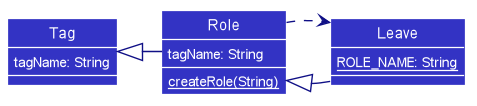

The diagram above was rendered by PlantUML. Its source (embedded in the PNG):
@startuml








skinparam BackgroundColor #FFFFFFF

skinparam Shadowing false

skinparam Class {
    FontColor #FFFFFF
    BorderThickness 1
    BorderColor #FFFFFF
    StereotypeFontColor #FFFFFF
    FontName Arial
}

skinparam Actor {
    BorderColor #000000
    Color #000000
    FontName Arial
}

skinparam Sequence {
    MessageAlign center
    BoxFontSize 15
    BoxPadding 0
    BoxFontColor #FFFFFF
    FontName Arial
}

skinparam Participant {
    FontColor #FFFFFFF
    Padding 20
}

skinparam MinClassWidth 50
skinparam ParticipantPadding 10
skinparam Shadowing false
skinparam DefaultTextAlignment center
skinparam packageStyle Rectangle

hide footbox
hide members
hide circle
skinparam arrowThickness 1.1
skinparam arrowColor #101086
skinparam classBackgroundColor #3333C4
skinparam ClassAttributeFontColor #FFFFFF
show members



class Tag {
tagName: String
}

class Role {
tagName: String
{static} createRole(String)
}

class Leave {
{static} ROLE_NAME: String
}

Tag <|- Role
Role <|- Leave
Role ..> Leave
@enduml